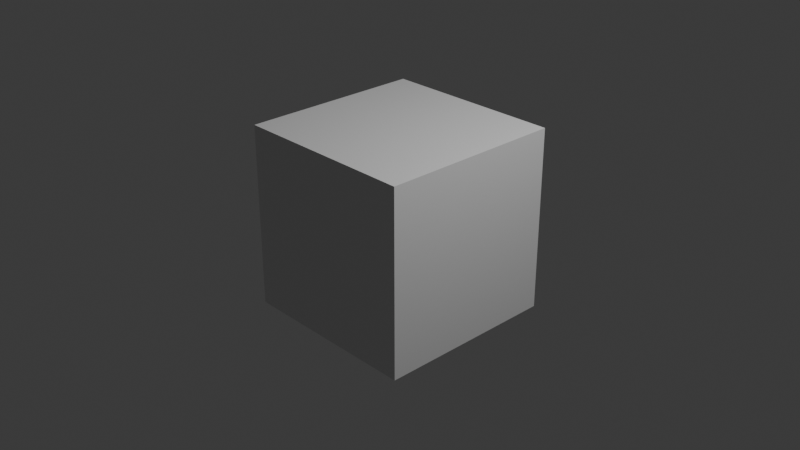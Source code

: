 # Source: startup.blend  (saved by Blender 4.1.23; exported with 4.5.12 LTS)
import bpy
from mathutils import Matrix  # noqa: F401  (used for matrix-valued properties, if any)

bpy.ops.wm.read_factory_settings(use_empty=True)
scene = bpy.context.scene
scene.name = 'Scene'

# ---- collections
col_collection = bpy.data.collections.new('Collection'); scene.collection.children.link(col_collection)

# ---- materials (node trees are filled in below, after node groups)
mat_material = bpy.data.materials.new('Material')
mat_material.alpha_threshold = 0.0
mat_material.use_transparent_shadow = False
mat_material.roughness = 0.5
mat_material.line_color = (0.0, 0.0, 0.0, 1.0)

# ---- material node trees
mat_material.use_nodes = True; mat_material.node_tree.nodes.clear()
_N = mat_material.node_tree.nodes; _L = mat_material.node_tree.links
n0 = _N.new('ShaderNodeOutputMaterial'); n0.name = 'Material Output'; n0.location = (300, 300)
n1 = _N.new('ShaderNodeBsdfPrincipled'); n1.name = 'Principled BSDF'; n1.location = (10, 300)
n1.inputs[3].default_value = 1.45
_L.new(n1.outputs[0], n0.inputs[0])
n0.is_active_output = True

# ---- world
world_world = bpy.data.worlds.new('World'); scene.world = world_world
world_world.use_nodes = True; world_world.node_tree.nodes.clear()
_N = world_world.node_tree.nodes; _L = world_world.node_tree.links
n0 = _N.new('ShaderNodeOutputWorld'); n0.name = 'World Output'; n0.location = (300, 300)
n1 = _N.new('ShaderNodeBackground'); n1.name = 'Background'; n1.location = (10, 300)
n1.inputs[0].default_value = (0.05088, 0.05088, 0.05088, 1.0)
_L.new(n1.outputs[0], n0.inputs[0])
n0.is_active_output = True
world_world.color = (0.05088, 0.05088, 0.05088)
world_world.use_sun_shadow = False
world_world.sun_shadow_jitter_overblur = 0.0

# ---- cameras
cam_camera = bpy.data.cameras.new('Camera')
cam_camera.clip_end = 100.0
cam_camera.ortho_scale = 7.314

# ---- lights
light_light = bpy.data.lights.new('Light', 'POINT')
light_light.transmission_factor = 0.0
light_light.energy = 1000.0
light_light.shadow_soft_size = 0.1
light_light.shadow_maximum_resolution = 0.006
light_light.use_absolute_resolution = True

# ---- meshes
me_cube = bpy.data.meshes.new('Cube')
me_cube.from_pydata([(1.0, 1.0, 1.0), (1.0, 1.0, -1.0), (1.0, -1.0, 1.0), (1.0, -1.0, -1.0), (-1.0, 1.0, 1.0), (-1.0, 1.0, -1.0), (-1.0, -1.0, 1.0), (-1.0, -1.0, -1.0)], [], [(0, 4, 6, 2), (3, 2, 6, 7), (7, 6, 4, 5), (5, 1, 3, 7), (1, 0, 2, 3), (5, 4, 0, 1)])
_uv = me_cube.uv_layers.new(name='UVMap')
_uv.uv.foreach_set('vector', [0.625, 0.5, 0.875, 0.5, 0.875, 0.75, 0.625, 0.75, 0.375, 0.75, 0.625, 0.75, 0.625, 1.0, 0.375, 1.0, 0.375, 0.0, 0.625, 0.0, 0.625, 0.25, 0.375, 0.25, 0.125, 0.5, 0.375, 0.5, 0.375, 0.75, 0.125, 0.75, 0.375, 0.5, 0.625, 0.5, 0.625, 0.75, 0.375, 0.75, 0.375, 0.25, 0.625, 0.25, 0.625, 0.5, 0.375, 0.5])
me_cube.materials.append(mat_material)
me_cube.use_mirror_vertex_groups = False
me_cube.update()

# ---- objects
ob_cube = bpy.data.objects.new('Cube', me_cube)
ob_light = bpy.data.objects.new('Light', light_light)
ob_camera = bpy.data.objects.new('Camera', cam_camera)

# ---- transforms, parenting, visibility, modifiers, constraints
ob_cube.location = (0.0, 0.0, 0.0)
ob_cube.lock_rotations_4d = False
ob_cube.empty_display_type = 'ARROWS'
ob_cube.lineart.crease_threshold = 0.0
ob_light.location = (4.076, 1.005, 5.904)
ob_light.rotation_euler = (0.6503, 0.05522, 1.866)
ob_light.lock_rotations_4d = False
ob_light.empty_display_type = 'ARROWS'
ob_light.color = (0.0, 0.0, 0.0, 0.0)
ob_light.lineart.crease_threshold = 0.0
ob_camera.location = (7.359, -6.926, 4.958)
ob_camera.rotation_euler = (1.109, 0.0, 0.8149)
ob_camera.lock_rotations_4d = False
ob_camera.empty_display_type = 'ARROWS'
ob_camera.color = (0.0, 0.0, 0.0, 0.0)
ob_camera.display_type = 'WIRE'
ob_camera.lineart.crease_threshold = 0.0

# ---- collection membership
col_collection.objects.link(ob_cube)
col_collection.objects.link(ob_light)
col_collection.objects.link(ob_camera)

# ---- scene / render settings (as saved in the file)
scene.camera = ob_camera
scene.frame_start = 1; scene.frame_end = 250; scene.frame_set(1)
scene.render.engine = 'BLENDER_EEVEE_NEXT'
scene.render.image_settings.file_format = 'FFMPEG'
scene.render.image_settings.color_mode = 'RGB'
scene.render.resolution_x = 3840
scene.render.resolution_y = 2160
scene.render.resolution_percentage = 50
scene.render.fps = 30
scene.cycles.sampling_pattern = 'TABULATED_SOBOL'
scene.eevee.ray_tracing_options.trace_max_roughness = 0.0
bpy.context.view_layer.update()
